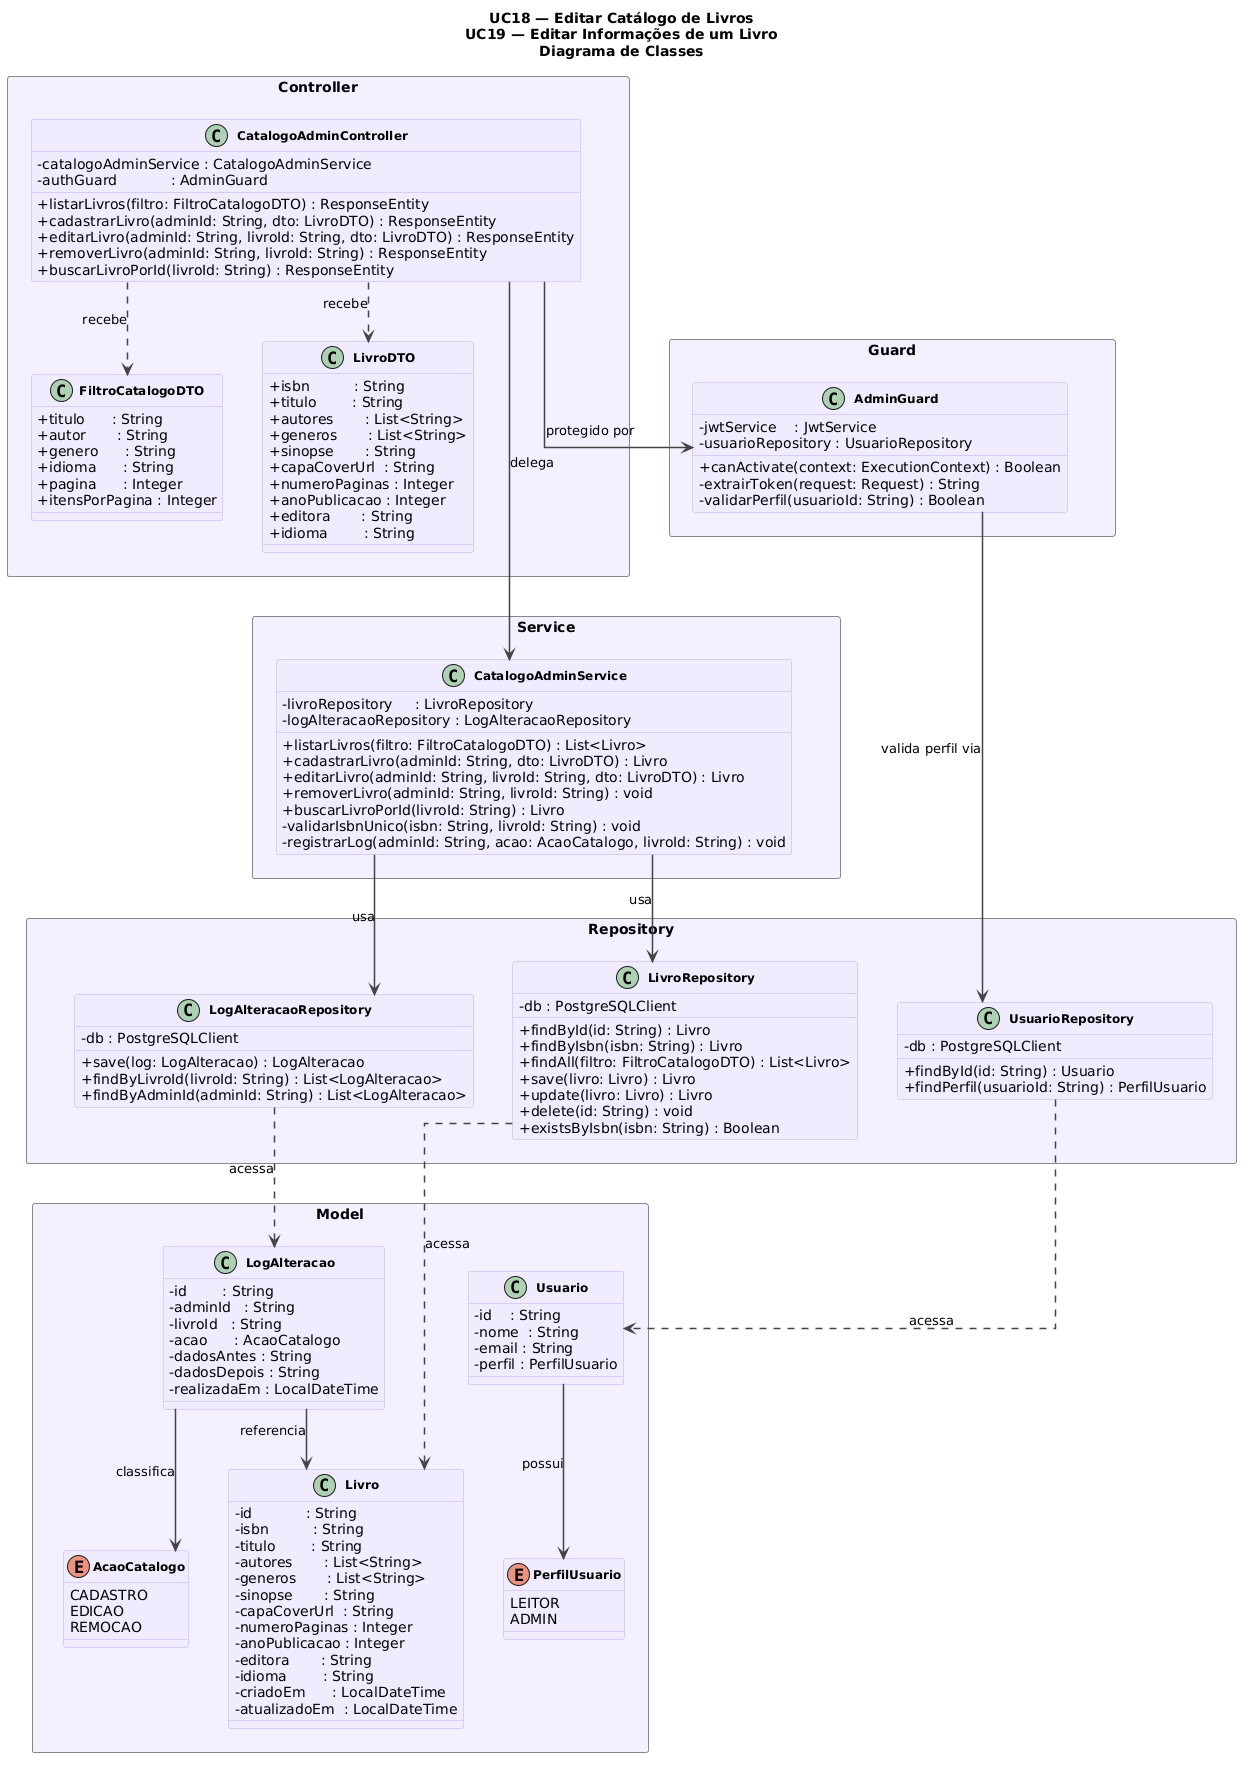

The diagram above was rendered by PlantUML. Its source (embedded in the PNG):
@startuml
title UC18 — Editar Catálogo de Livros\nUC19 — Editar Informações de um Livro\nDiagrama de Classes

skinparam classAttributeIconSize 0
skinparam classFontSize 12
skinparam classBackgroundColor #F0EBFF
skinparam classBorderColor #C4ADEE
skinparam classFontStyle bold
skinparam ArrowColor #444444
skinparam ArrowThickness 1.5
skinparam PackageBorderColor #888888
skinparam PackageBackgroundColor #F5F0FF
skinparam PackageFontSize 12
skinparam PackageFontStyle bold
skinparam linetype ortho
skinparam nodesep 40
skinparam ranksep 60

' ─────────────────────────────────────────────
' CAMADA: CONTROLLER
' ─────────────────────────────────────────────
package "Controller" <<Rectangle>> {

  class CatalogoAdminController {
    - catalogoAdminService : CatalogoAdminService
    - authGuard            : AdminGuard
    + listarLivros(filtro: FiltroCatalogoDTO) : ResponseEntity
    + cadastrarLivro(adminId: String, dto: LivroDTO) : ResponseEntity
    + editarLivro(adminId: String, livroId: String, dto: LivroDTO) : ResponseEntity
    + removerLivro(adminId: String, livroId: String) : ResponseEntity
    + buscarLivroPorId(livroId: String) : ResponseEntity
  }

  class FiltroCatalogoDTO {
    + titulo      : String
    + autor       : String
    + genero      : String
    + idioma      : String
    + pagina      : Integer
    + itensPorPagina : Integer
  }

  class LivroDTO {
    + isbn          : String
    + titulo        : String
    + autores       : List<String>
    + generos       : List<String>
    + sinopse       : String
    + capaCoverUrl  : String
    + numeroPaginas : Integer
    + anoPublicacao : Integer
    + editora       : String
    + idioma        : String
  }

  CatalogoAdminController ..> FiltroCatalogoDTO : recebe
  CatalogoAdminController ..> LivroDTO          : recebe
}

' ─────────────────────────────────────────────
' CAMADA: GUARD / SEGURANÇA
' ─────────────────────────────────────────────
package "Guard" <<Rectangle>> {

  class AdminGuard {
    - jwtService    : JwtService
    - usuarioRepository : UsuarioRepository
    + canActivate(context: ExecutionContext) : Boolean
    - extrairToken(request: Request) : String
    - validarPerfil(usuarioId: String) : Boolean
  }

}

' ─────────────────────────────────────────────
' CAMADA: SERVICE
' ─────────────────────────────────────────────
package "Service" <<Rectangle>> {

  class CatalogoAdminService {
    - livroRepository     : LivroRepository
    - logAlteracaoRepository : LogAlteracaoRepository
    + listarLivros(filtro: FiltroCatalogoDTO) : List<Livro>
    + cadastrarLivro(adminId: String, dto: LivroDTO) : Livro
    + editarLivro(adminId: String, livroId: String, dto: LivroDTO) : Livro
    + removerLivro(adminId: String, livroId: String) : void
    + buscarLivroPorId(livroId: String) : Livro
    - validarIsbnUnico(isbn: String, livroId: String) : void
    - registrarLog(adminId: String, acao: AcaoCatalogo, livroId: String) : void
  }

}

' ─────────────────────────────────────────────
' CAMADA: REPOSITORY
' ─────────────────────────────────────────────
package "Repository" <<Rectangle>> {

  class LivroRepository {
    - db : PostgreSQLClient
    + findById(id: String) : Livro
    + findByIsbn(isbn: String) : Livro
    + findAll(filtro: FiltroCatalogoDTO) : List<Livro>
    + save(livro: Livro) : Livro
    + update(livro: Livro) : Livro
    + delete(id: String) : void
    + existsByIsbn(isbn: String) : Boolean
  }

  class UsuarioRepository {
    - db : PostgreSQLClient
    + findById(id: String) : Usuario
    + findPerfil(usuarioId: String) : PerfilUsuario
  }

  class LogAlteracaoRepository {
    - db : PostgreSQLClient
    + save(log: LogAlteracao) : LogAlteracao
    + findByLivroId(livroId: String) : List<LogAlteracao>
    + findByAdminId(adminId: String) : List<LogAlteracao>
  }

}

' ─────────────────────────────────────────────
' CAMADA: MODEL
' ─────────────────────────────────────────────
package "Model" <<Rectangle>> {

  class Livro {
    - id            : String
    - isbn          : String
    - titulo        : String
    - autores       : List<String>
    - generos       : List<String>
    - sinopse       : String
    - capaCoverUrl  : String
    - numeroPaginas : Integer
    - anoPublicacao : Integer
    - editora       : String
    - idioma        : String
    - criadoEm      : LocalDateTime
    - atualizadoEm  : LocalDateTime
  }

  class Usuario {
    - id    : String
    - nome  : String
    - email : String
    - perfil : PerfilUsuario
  }

  class LogAlteracao {
    - id        : String
    - adminId   : String
    - livroId   : String
    - acao      : AcaoCatalogo
    - dadosAntes : String
    - dadosDepois : String
    - realizadaEm : LocalDateTime
  }

  enum PerfilUsuario {
    LEITOR
    ADMIN
  }

  enum AcaoCatalogo {
    CADASTRO
    EDICAO
    REMOCAO
  }

  Usuario      --> PerfilUsuario  : possui
  LogAlteracao --> AcaoCatalogo   : classifica
  LogAlteracao --> Livro          : referencia
}

' ─────────────────────────────────────────────
' DELEGAÇÕES: Controller → Guard / Service
' ─────────────────────────────────────────────
CatalogoAdminController --> AdminGuard           : protegido por
CatalogoAdminController --> CatalogoAdminService : delega

' ─────────────────────────────────────────────
' DEPENDÊNCIAS: Guard → Repository
' ─────────────────────────────────────────────
AdminGuard --> UsuarioRepository : valida perfil via

' ─────────────────────────────────────────────
' DEPENDÊNCIAS: Service → Repository
' ─────────────────────────────────────────────
CatalogoAdminService --> LivroRepository        : usa
CatalogoAdminService --> LogAlteracaoRepository : usa

' ─────────────────────────────────────────────
' DEPENDÊNCIAS: Repository → Model
' ─────────────────────────────────────────────
LivroRepository        ..> Livro          : acessa
UsuarioRepository      ..> Usuario        : acessa
LogAlteracaoRepository ..> LogAlteracao   : acessa


Controller -[hidden]down- Guard
Guard      -[hidden]down- Service
Service    -[hidden]down- Repository
Repository -[hidden]down- Model
@enduml